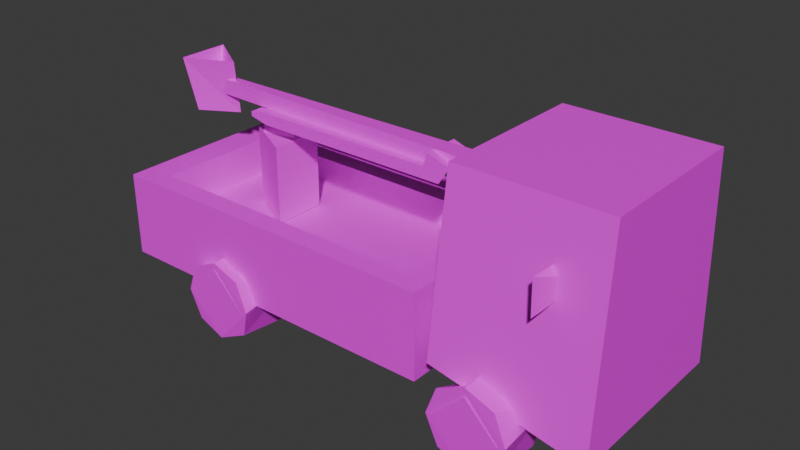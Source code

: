 # Source: caminhaoLampada.blend  (saved by Blender 4.3.34; exported with 4.5.12 LTS)
import bpy
from mathutils import Matrix  # noqa: F401  (used for matrix-valued properties, if any)

bpy.ops.wm.read_factory_settings(use_empty=True)
scene = bpy.context.scene
scene.name = 'Scene'

# ---- images (referenced by path relative to the original .blend; pixels are not part of the script)
import os
ASSET_DIR = os.environ.get("B2B_ASSET_DIR", "")  # directory of the original .blend (textures are referenced by path, not embedded)
HERE = os.path.dirname(os.path.abspath(__file__))  # packed textures are extracted next to this script under _unpacked/

def load_image(name, relpath, width, height, colorspace="sRGB"):
    """Load a texture the original file referenced (path relative to the .blend, or extracted next to this script)."""
    p = next((c for c in (os.path.join(HERE, relpath), os.path.join(ASSET_DIR, relpath)) if relpath and os.path.exists(c)), "")
    if p:
        img = bpy.data.images.load(p, check_existing=True)
        img.name = name
    else:  # same state as the original file: an image datablock whose file is absent (Cycles renders it pink)
        img = bpy.data.images.new(name, width, height)
        img.source = "FILE"
        img.filepath = "//" + (relpath or name)
    img.colorspace_settings.name = colorspace
    return img
img_caminhaodelampadalod0_png = load_image('CaminhaoDeLampadaLOD0.png', 'CaminhaoDeLampadaLOD0.png', 1024, 1024, 'sRGB')

# ---- materials (node trees are filled in below, after node groups)
mat_material_034 = bpy.data.materials.new('Material.034')

# ---- material node trees
mat_material_034.use_nodes = True; mat_material_034.node_tree.nodes.clear()
_N = mat_material_034.node_tree.nodes; _L = mat_material_034.node_tree.links
n0 = _N.new('ShaderNodeBsdfPrincipled'); n0.name = 'Principled BSDF'; n0.location = (10, 300)
n0.inputs[3].default_value = 1.45
n1 = _N.new('ShaderNodeOutputMaterial'); n1.name = 'Material Output'; n1.location = (300, 300)
n2 = _N.new('ShaderNodeTexImage'); n2.name = 'Image Texture.001'; n2.location = (-303, 431)
n2.image = img_caminhaodelampadalod0_png
_L.new(n0.outputs[0], n1.inputs[0])
_L.new(n2.outputs[0], n0.inputs[0])
n1.is_active_output = True

# ---- world
world_world = bpy.data.worlds.new('World'); scene.world = world_world
world_world.use_nodes = True; world_world.node_tree.nodes.clear()
_N = world_world.node_tree.nodes; _L = world_world.node_tree.links
n0 = _N.new('ShaderNodeOutputWorld'); n0.name = 'World Output'; n0.location = (300, 300)
n1 = _N.new('ShaderNodeBackground'); n1.name = 'Background'; n1.location = (10, 300)
n1.inputs[0].default_value = (0.05088, 0.05088, 0.05088, 1.0)
_L.new(n1.outputs[0], n0.inputs[0])
n0.is_active_output = True
world_world.color = (0.05088, 0.05088, 0.05088)
world_world.use_sun_shadow = False
world_world.sun_shadow_jitter_overblur = 0.0

# ---- meshes
me_cube_014 = bpy.data.meshes.new('Cube.014')
me_cube_014.from_pydata([(0.859, 0.367, 1.131), (1.538, 0.367, 1.131), (1.538, 0.4322, 0.1705), (0.859, 0.4769, 0.3478), (0.859, -0.367, 1.131), (1.538, -0.367, 1.131), (1.538, -0.4322, 0.1705), (0.859, -0.4769, 0.3478), (-0.8703, 0.4437, 0.602), (0.7737, 0.4437, 0.602), (-0.7276, 0.3451, 0.602), (0.6734, 0.3451, 0.602), (-0.7276, 0.3451, 0.421), (0.6734, 0.3451, 0.421), (0.7737, 0.4437, 0.2063), (-0.8703, 0.4437, 0.2063), (-0.8703, -0.4437, 0.602), (0.7737, -0.4437, 0.602), (-0.7276, -0.3451, 0.602), (0.6734, -0.3451, 0.602), (-0.7276, -0.3451, 0.421), (0.6734, -0.3451, 0.421), (0.7737, -0.4437, 0.2063), (-0.8703, -0.4437, 0.2063), (0.879, 0.1537, 0.4087), (0.879, 0.1537, 0.2902), (0.6467, 0.1537, 0.4087), (0.6467, 0.1537, 0.2902), (0.879, -0.1537, 0.4087), (0.879, -0.1537, 0.2902), (0.6467, -0.1537, 0.4087), (0.6467, -0.1537, 0.2902), (-0.8414, 0.121, 1.079), (-0.8129, 0.07939, 0.8214), (-0.764, -0.003587, 0.8191), (-0.8414, -0.1216, 1.079), (-0.8129, -0.07996, 0.8214), (-0.6387, 0.02261, 0.8214), (-0.6166, -0.01904, 1.079), (-0.764, -0.00876, 0.8191), (-0.7593, -0.006601, 0.8191), (-0.6726, 0.02231, 0.9861), (-0.6864, 0.02231, 0.9142), (0.6587, 0.04711, 0.9142), (0.6579, 0.04711, 0.9861), (-0.6726, -0.02287, 0.9861), (-0.6864, -0.02287, 0.9142), (0.6587, -0.04767, 0.9142), (0.6579, -0.04767, 0.9861), (-0.4412, 0.02989, 0.7812), (-0.4412, 0.02989, 0.9005), (-0.2676, -0.003286, 0.7227), (-0.2676, -0.003286, 0.842), (-0.4412, -0.02208, 0.7812), (-0.4412, -0.02208, 0.9005), (-0.4451, 0.08695, 0.9074), (-0.355, 0.08695, 0.9194), (-0.3559, 0.08695, 0.8649), (-0.4442, 0.08695, 0.8857), (0.526, 0.08695, 0.9194), (0.601, 0.08695, 0.8649), (0.5405, 0.08695, 0.9838), (0.6524, 0.08695, 0.9466), (-0.4451, -0.08752, 0.9074), (-0.355, -0.08752, 0.9194), (-0.3559, -0.08752, 0.8649), (-0.4442, -0.08752, 0.8857), (0.526, -0.08752, 0.9194), (0.601, -0.08752, 0.8649), (0.5405, -0.08752, 0.9838), (0.6524, -0.08752, 0.9466), (-0.2658, 0.1351, 0.7916), (-0.5073, 0.007338, 0.7916), (-0.2658, -0.1204, 0.7916), (-0.2658, 0.1351, 0.4229), (-0.5073, 0.007338, 0.4229), (-0.2658, -0.1204, 0.4229), (-0.6611, 0.3322, 0.6009), (0.5859, 0.3322, 0.6009), (-0.6611, 0.2459, 0.6009), (0.5859, 0.2459, 0.6009), (-0.5814, 0.3252, 0.3637), (-0.5505, 0.2887, 0.3637), (-0.5814, 0.2522, 0.3637), (-0.5505, 0.2887, 0.7033), (-0.5814, 0.2522, 0.7033), (-0.5814, 0.3252, 0.7033), (0.4646, 0.3252, 0.3637), (0.4646, 0.2522, 0.3637), (0.4337, 0.2887, 0.3637), (0.4646, 0.2522, 0.7033), (0.4337, 0.2887, 0.7033), (0.4646, 0.3252, 0.7033), (1.091, 0.2894, 0.3835), (1.285, 0.2897, 0.2462), (1.229, 0.2894, 0.03167), (0.998, 0.2896, 0.009499), (0.9325, 0.2896, 0.1975), (1.272, 0.5427, 0.1912), (0.9635, 0.5361, 0.0468), (0.9525, 0.5361, 0.3084), (1.227, 0.5236, 0.05517), (1.081, 0.5361, 0.3681), (1.214, 0.5361, 0.3194), (0.9038, 0.5361, 0.1753), (1.097, 0.5427, -0.0002705), (0.9327, 0.5448, 0.1832), (1.085, 0.5448, 0.03093), (1.237, 0.5448, 0.1831), (1.085, 0.5448, 0.3353), (-0.2857, 0.2472, 0.3835), (-0.09225, 0.2475, 0.2462), (-0.1484, 0.2472, 0.03167), (-0.379, 0.2474, 0.009499), (-0.4445, 0.2474, 0.1975), (-0.1048, 0.5005, 0.1912), (-0.4135, 0.4938, 0.0468), (-0.4245, 0.4938, 0.3084), (-0.1502, 0.4813, 0.05517), (-0.296, 0.4938, 0.3681), (-0.1629, 0.4938, 0.3194), (-0.4732, 0.4938, 0.1753), (-0.2801, 0.5005, -0.0002705), (-0.4444, 0.501, 0.1832), (-0.2922, 0.501, 0.03093), (-0.14, 0.501, 0.1831), (-0.2922, 0.501, 0.3353), (1.091, -0.2894, 0.3835), (1.285, -0.2897, 0.2462), (1.229, -0.2894, 0.03167), (0.998, -0.2896, 0.009499), (0.9325, -0.2896, 0.1975), (1.272, -0.5427, 0.1912), (0.9635, -0.5361, 0.0468), (0.9525, -0.5361, 0.3084), (1.227, -0.5236, 0.05517), (1.081, -0.5361, 0.3681), (1.214, -0.5361, 0.3194), (0.9038, -0.5361, 0.1753), (1.097, -0.5427, -0.0002705), (0.9327, -0.5448, 0.1832), (1.085, -0.5448, 0.03093), (1.237, -0.5448, 0.1831), (1.085, -0.5448, 0.3353), (-0.2857, -0.2472, 0.3835), (-0.09225, -0.2475, 0.2462), (-0.1484, -0.2472, 0.03167), (-0.379, -0.2474, 0.009499), (-0.4445, -0.2474, 0.1975), (-0.1048, -0.5005, 0.1912), (-0.4135, -0.4938, 0.0468), (-0.4245, -0.4938, 0.3084), (-0.1502, -0.4813, 0.05517), (-0.296, -0.4938, 0.3681), (-0.1629, -0.4938, 0.3194), (-0.4732, -0.4938, 0.1753), (-0.2801, -0.5005, -0.0002705), (-0.4444, -0.501, 0.1832), (-0.2922, -0.501, 0.03093), (-0.14, -0.501, 0.1831), (-0.2922, -0.501, 0.3353), (1.32, 0.5115, 0.8986), (1.321, 0.5093, 0.7396), (1.329, 0.365, 0.741), (1.327, 0.367, 0.8999), (1.356, 0.382, 0.7808), (1.354, 0.3828, 0.8589), (1.32, -0.5115, 0.8986), (1.321, -0.5093, 0.7396), (1.329, -0.365, 0.741), (1.327, -0.367, 0.8999), (1.356, -0.382, 0.7808), (1.354, -0.3828, 0.8589), (1.097, 0.2703, -0.0002705), (-0.2801, 0.2493, -0.0002705), (1.097, -0.2703, -0.0002705), (-0.2801, -0.2493, -0.0002705)], [], [(7, 6, 5, 4), (2, 3, 0, 1), (7, 4, 0, 3), (1, 0, 4, 5), (9, 8, 10, 11), (8, 16, 18, 10), (23, 22, 17, 16), (11, 10, 12, 13), (21, 19, 11, 13), (20, 21, 13, 12), (19, 17, 9, 11), (23, 16, 8, 15), (10, 18, 20, 12), (17, 19, 18, 16), (19, 21, 20, 18), (15, 8, 9, 14), (22, 14, 9, 17), (2, 1, 5, 6), (24, 26, 30, 28), (25, 27, 26, 24), (29, 28, 30, 31), (32, 34, 40, 38), (36, 33, 37), (34, 32, 35, 39), (35, 36, 37, 38), (35, 38, 40, 39), (36, 35, 32, 33), (45, 48, 44, 41), (42, 41, 44, 43), (46, 47, 48, 45), (47, 43, 44, 48), (53, 54, 50, 49), (49, 50, 52, 51), (32, 38, 37, 33), (66, 63, 55, 58), (57, 58, 55, 56), (61, 69, 70, 62), (57, 56, 59, 60), (64, 67, 59, 56), (67, 69, 61, 59), (60, 59, 61, 62), (65, 64, 63, 66), (65, 68, 67, 64), (68, 70, 69, 67), (64, 56, 55, 63), (72, 75, 76, 73), (71, 72, 73), (73, 76, 74, 71), (71, 74, 75, 72), (77, 79, 80, 78), (84, 85, 83, 82), (92, 90, 88, 87), (86, 85, 84), (90, 91, 89, 88), (91, 92, 87, 89), (86, 84, 82, 81), (92, 91, 90), (85, 86, 81, 83), (96, 97, 104, 99), (100, 104, 97), (94, 95, 101, 98), (98, 103, 94), (93, 94, 103, 102), (99, 104, 100, 102, 103, 98, 101, 105), (97, 93, 102, 100), (108, 107, 106, 109), (113, 114, 121, 116), (117, 121, 114), (111, 112, 118, 115), (115, 120, 111), (110, 111, 120, 119), (116, 121, 117, 119, 120, 115, 118, 122), (114, 110, 119, 117), (125, 124, 123, 126), (130, 133, 138, 131), (134, 131, 138), (128, 132, 135, 129), (132, 128, 137), (127, 136, 137, 128), (133, 139, 135, 132, 137, 136, 134, 138), (131, 134, 136, 127), (142, 143, 140, 141), (147, 150, 155, 148), (151, 148, 155), (145, 149, 152, 146), (149, 145, 154), (144, 153, 154, 145), (150, 156, 152, 149, 154, 153, 151, 155), (148, 151, 153, 144), (159, 160, 157, 158), (161, 164, 166), (163, 162, 165), (171, 172, 167, 168), (162, 163, 164, 161), (167, 172, 170), (169, 171, 168), (168, 167, 170, 169), (147, 176, 156, 150), (146, 152, 156, 176), (113, 116, 122, 174), (112, 174, 122, 118), (96, 99, 105, 173), (95, 173, 105, 101), (175, 129, 135, 139), (130, 175, 139, 133), (53, 51, 52, 54), (166, 165, 162, 161)])
_uv = me_cube_014.uv_layers.new(name='UVMap')
_uv.uv.foreach_set('vector', [0.4466, 0.05834, 0.6593, 0.0001886, 0.6284, 0.3256, 0.4466, 0.3256, 0.0001886, 0.6348, 0.05834, 0.4221, 0.3256, 0.4221, 0.3256, 0.6039, 0.3228, 0.6388, 0.2856, 0.9035, 0.03735, 0.9035, 0.0001629, 0.6388, 0.8429, 0.6971, 0.8429, 0.879, 0.5947, 0.879, 0.5947, 0.6971, 0.6398, 0.6945, 0.3168, 0.6945, 0.3448, 0.6752, 0.6201, 0.6752, 0.3746, 0.4197, 0.3746, 0.6571, 0.3466, 0.6377, 0.3466, 0.4391, 0.7406, 0.001197, 0.7406, 0.3242, 0.6629, 0.3242, 0.6629, 0.001197, 0.7425, 0.2767, 0.7425, 0.001385, 0.7781, 0.001385, 0.7781, 0.2767, 0.902, 0.3818, 0.8665, 0.3818, 0.8665, 0.2462, 0.902, 0.2462, 0.5922, 0.8329, 0.3169, 0.8329, 0.3169, 0.6972, 0.5922, 0.6972, 0.155, 0.2944, 0.1744, 0.3141, 3.312e-06, 0.3141, 0.01936, 0.2944, 0.8646, 0.4193, 0.7868, 0.4193, 0.7868, 0.245, 0.8646, 0.245, 0.8463, 0.8314, 0.8463, 0.6958, 0.8818, 0.6958, 0.8818, 0.8314, 0.4409, 0.0008146, 0.4212, 0.02017, 0.1459, 0.02017, 0.1179, 0.0008146, 0.7483, 0.2795, 0.7839, 0.2795, 0.7839, 0.5548, 0.7483, 0.5548, 0.6687, 0.3268, 0.7464, 0.3268, 0.7464, 0.6499, 0.6687, 0.6499, 0.8646, 0.4222, 0.8646, 0.5965, 0.7868, 0.5965, 0.7868, 0.4222, 0.3762, 0.6715, 0.3983, 0.3317, 0.6465, 0.3317, 0.6686, 0.6715, 0.1234, 0.08936, 0.09822, 0.2593, 0.3231, 0.2926, 0.3483, 0.1227, 0.03672, 0.0765, 0.01152, 0.2464, 0.09822, 0.2593, 0.1234, 0.08936, 0.435, 0.1356, 0.3483, 0.1227, 0.3231, 0.2926, 0.4098, 0.3055, 0.9102, 0.9363, 0.9124, 0.9345, 0.9337, 0.8984, 0.9333, 0.8969, 0.001057, 0.4669, 0.04035, 0.4473, 0.001057, 0.4035, 0.9124, 0.9345, 0.9102, 0.9363, 0.9354, 0.9827, 0.9377, 0.9767, 0.9798, 0.9273, 0.9798, 0.8194, 0.8897, 0.8346, 0.9333, 0.8969, 0.9798, 0.9273, 0.9333, 0.8969, 0.9337, 0.8984, 0.9742, 0.9258, 0.8187, 0.965, 0.9354, 0.9827, 0.9102, 0.9363, 0.8196, 0.9041, 0.4341, 0.1044, 0.03777, 0.05215, 0.04342, 0.03031, 0.4363, 0.08899, 0.4444, 0.06592, 0.4363, 0.08899, 0.04342, 0.03031, -3.557e-08, -3.364e-09, 0.4355, 0.1282, 0.0003512, 0.07066, 0.03777, 0.05215, 0.4341, 0.1044, 0.0003512, 0.07066, -3.557e-08, -3.364e-09, 0.04342, 0.03031, 0.03777, 0.05215, 0.799, 0.6755, 0.799, 0.6367, 0.8156, 0.6367, 0.8156, 0.6755, 0.8156, 0.6755, 0.8156, 0.6367, 0.879, 0.6557, 0.879, 0.6945, 0.9102, 0.9363, 0.9333, 0.8969, 0.8897, 0.8346, 0.8196, 0.9041, 0.004899, 0.3634, 0.009636, 0.3677, 0.007356, 0.3965, 0.0002216, 0.4015, 0.02706, 0.42, 0.0002216, 0.4015, 0.007356, 0.3965, 0.03151, 0.4034, 0.361, 0.381, 0.3592, 0.3575, 0.3835, 0.344, 0.3927, 0.3893, 0.02706, 0.42, 0.03151, 0.4034, 0.3394, 0.3992, 0.3709, 0.42, 0.03031, 0.3614, 0.3433, 0.3458, 0.3394, 0.3992, 0.03151, 0.4034, 0.3433, 0.3458, 0.3592, 0.3575, 0.361, 0.381, 0.3394, 0.3992, 0.3709, 0.42, 0.3394, 0.3992, 0.361, 0.381, 0.3927, 0.3893, 0.02603, 0.3467, 0.03031, 0.3614, 0.009636, 0.3677, 0.004899, 0.3634, 0.02603, 0.3467, 0.3654, 0.3254, 0.3433, 0.3458, 0.03031, 0.3614, 0.3654, 0.3254, 0.3835, 0.344, 0.3592, 0.3575, 0.3433, 0.3458, 0.03031, 0.3614, 0.03151, 0.4034, 0.007356, 0.3965, 0.009636, 0.3677, 0.7821, 0.2435, 0.902, 0.2435, 0.902, 0.1574, 0.7821, 0.1574, 0.4669, 0.9193, 0.4317, 0.8408, 0.3965, 0.9193, 0.7821, 0.1574, 0.902, 0.1574, 0.902, 0.08703, 0.7821, 0.08703, 0.7821, 0.08703, 0.902, 0.08703, 0.902, 0.0009509, 0.7821, 0.0009509, 0.004259, 0.2708, 0.007748, 0.2473, 0.409, 0.3068, 0.4055, 0.3303, 0.5112, 0.02664, 0.5187, 0.02123, 0.2116, 0.02123, 0.2233, 0.02568, 0.2976, 0.3175, 0.3084, 0.3256, 0.001273, 0.3256, 0.01368, 0.3152, 0.508, 0.02937, 0.5187, 0.02123, 0.5112, 0.02664, 0.3084, 0.3256, 0.3008, 0.3202, 0.01292, 0.3212, 0.001273, 0.3256, 0.3008, 0.3202, 0.2976, 0.3175, 0.01368, 0.3152, 0.01292, 0.3212, 0.508, 0.02937, 0.5112, 0.02664, 0.2233, 0.02568, 0.2241, 0.0317, 0.2976, 0.3175, 0.3008, 0.3202, 0.3084, 0.3256, 0.5187, 0.02123, 0.508, 0.02937, 0.2241, 0.0317, 0.2116, 0.02123, 0.5882, 0.9468, 0.6066, 0.8827, 0.6388, 0.9211, 0.6337, 0.9319, 0.6499, 0.9156, 0.6388, 0.9211, 0.6066, 0.8827, 0.7104, 0.9619, 0.6484, 0.9971, 0.6513, 0.9501, 0.6636, 0.9447, 0.6636, 0.9447, 0.6687, 0.932, 0.7104, 0.9619, 0.6931, 0.8827, 0.7104, 0.9619, 0.6687, 0.932, 0.6615, 0.9208, 0.8156, 0.9208, 0.7994, 0.9366, 0.7767, 0.9363, 0.7609, 0.9201, 0.7612, 0.8975, 0.7774, 0.8819, 0.8005, 0.8811, 0.8156, 0.8982, 0.6066, 0.8827, 0.6931, 0.8827, 0.6615, 0.9208, 0.6499, 0.9156, 0.438, 0.3135, 0.4191, 0.3213, 0.4113, 0.3024, 0.4302, 0.2946, 0.9359, 0.6501, 1.0, 0.6686, 0.9616, 0.7007, 0.9508, 0.6956, 0.9671, 0.7118, 0.9616, 0.7007, 1.0, 0.6686, 0.9208, 0.7723, 0.8856, 0.7104, 0.9326, 0.7133, 0.938, 0.7256, 0.938, 0.7256, 0.9507, 0.7307, 0.9208, 0.7723, 1.0, 0.7551, 0.9208, 0.7723, 0.9507, 0.7307, 0.9619, 0.7235, 0.9452, 0.5217, 0.929, 0.5375, 0.9064, 0.5372, 0.8906, 0.521, 0.8908, 0.4984, 0.9071, 0.4828, 0.9302, 0.482, 0.9452, 0.499, 1.0, 0.6686, 1.0, 0.7551, 0.9619, 0.7235, 0.9671, 0.7118, 0.008467, 0.1009, 0.0006345, 0.08195, 0.01956, 0.07413, 0.02738, 0.09303, 0.9013, 0.5377, 0.9162, 0.5832, 0.927, 0.5883, 0.9654, 0.5562, 0.9325, 0.5994, 0.9654, 0.5562, 0.927, 0.5883, 0.8862, 0.6599, 0.9034, 0.6132, 0.898, 0.6009, 0.851, 0.598, 0.9034, 0.6132, 0.8862, 0.6599, 0.9161, 0.6183, 0.9654, 0.6427, 0.9274, 0.6111, 0.9161, 0.6183, 0.8862, 0.6599, 0.7579, 0.9208, 0.7579, 0.8982, 0.7429, 0.8811, 0.7198, 0.8819, 0.7035, 0.8975, 0.7033, 0.9201, 0.7191, 0.9363, 0.7417, 0.9366, 0.9654, 0.5562, 0.9325, 0.5994, 0.9274, 0.6111, 0.9654, 0.6427, 0.02738, 0.1247, 0.01954, 0.1058, 0.0006386, 0.1136, 0.008467, 0.1326, 0.9157, 0.3605, 0.9306, 0.406, 0.9414, 0.4111, 0.9798, 0.3789, 0.9469, 0.4222, 0.9798, 0.3789, 0.9414, 0.4111, 0.9006, 0.4827, 0.9178, 0.4359, 0.9124, 0.4236, 0.8654, 0.4208, 0.9178, 0.4359, 0.9006, 0.4827, 0.9305, 0.4411, 0.9798, 0.4655, 0.9418, 0.4339, 0.9305, 0.4411, 0.9006, 0.4827, 0.9597, 0.04039, 0.9597, 0.01777, 0.9446, 0.0006945, 0.9215, 0.001535, 0.9053, 0.0171, 0.905, 0.03973, 0.9208, 0.05592, 0.9434, 0.0562, 0.9798, 0.3789, 0.9469, 0.4222, 0.9418, 0.4339, 0.9798, 0.4655, 0.3998, 0.04017, 0.4076, 0.05908, 0.4265, 0.05126, 0.4187, 0.03233, 0.4787, 0.9378, 0.433, 0.8388, 0.471, 0.8356, 0.5601, 0.8373, 0.5269, 0.8909, 0.528, 0.8356, 0.3358, 0.8356, 0.3929, 0.8356, 0.3851, 0.9378, 0.3369, 0.8909, 0.5269, 0.8909, 0.5601, 0.8373, 0.5879, 0.951, 0.4787, 0.9378, 0.3851, 0.9378, 0.3929, 0.8356, 0.4308, 0.8388, 0.3037, 0.8373, 0.3358, 0.8356, 0.3369, 0.8909, 0.3369, 0.8909, 0.3851, 0.9378, 0.2759, 0.951, 0.3037, 0.8373, 0.9692, 0.7128, 0.9821, 0.7452, 0.9593, 0.72, 0.9701, 0.7113, 0.972, 0.7126, 0.9592, 0.7208, 0.9593, 0.72, 0.9821, 0.7452, 0.9762, 0.7053, 0.9771, 0.7038, 0.9721, 0.7087, 0.9821, 0.7452, 0.979, 0.7051, 0.9821, 0.7452, 0.9721, 0.7087, 0.972, 0.7095, 0.9924, 0.7071, 0.9909, 0.7062, 0.9856, 0.7024, 0.9821, 0.7452, 0.9922, 0.7043, 0.9821, 0.7452, 0.9856, 0.7024, 0.9855, 0.7032, 0.9821, 0.7452, 0.977, 0.7087, 0.9869, 0.7046, 0.987, 0.7038, 0.9742, 0.7089, 0.9821, 0.7452, 0.987, 0.7038, 0.9876, 0.7033, 0.799, 0.6755, 0.7189, 0.6945, 0.7189, 0.6557, 0.799, 0.6367, 0.471, 0.8356, 0.528, 0.8356, 0.5269, 0.8909, 0.4787, 0.9378])
me_cube_014.materials.append(mat_material_034)
me_cube_014.update()

# ---- objects
ob_caminhaodelampada_lod0_001 = bpy.data.objects.new('caminhaoDeLampada_LOD0.001', me_cube_014)

# ---- transforms, parenting, visibility, modifiers, constraints
ob_caminhaodelampada_lod0_001.location = (0.0, 0.0, 0.0)

# ---- collection membership
scene.collection.objects.link(ob_caminhaodelampada_lod0_001)

# ---- scene / render settings (as saved in the file)
scene.frame_start = 1; scene.frame_end = 250; scene.frame_set(202)
scene.render.engine = 'CYCLES'
scene.cycles.sampling_pattern = 'TABULATED_SOBOL'
scene.cycles.bake_type = 'DIFFUSE'
bpy.context.view_layer.update()

# ---- added for rendering (the .blend has no active camera and no usable light): camera, sun
cam_auto = bpy.data.cameras.new('AutoCamera')
cam_auto.lens = 50.0
cam_auto.sensor_width = 36.0
cam_auto.clip_end = 1000.0
ob_auto_camera = bpy.data.objects.new('AutoCamera', cam_auto)
scene.collection.objects.link(ob_auto_camera)
ob_auto_camera.location = (2.99424, -3.19228, 2.6933)
ob_auto_camera.rotation_euler = (1.09748, -7.21219e-08, 0.694738)
scene.camera = ob_auto_camera
light_auto_sun = bpy.data.lights.new('AutoSun', 'SUN')
light_auto_sun.energy = 3.0
light_auto_sun.angle = 0.0523599
ob_auto_sun = bpy.data.objects.new('AutoSun', light_auto_sun)
scene.collection.objects.link(ob_auto_sun)
ob_auto_sun.rotation_euler = (0.872665, 0.174533, 0.523599)
bpy.context.view_layer.update()
